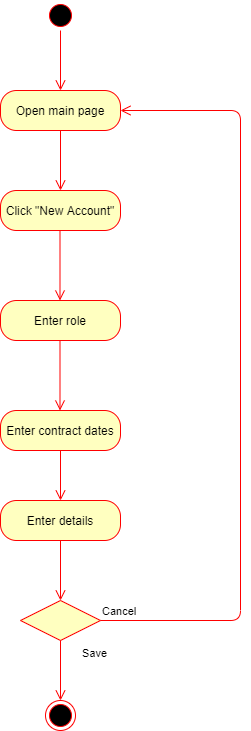

The diagram above was exported from draw.io. Its source (the exported page's mxGraphModel, read from the mxfile embedded in the PNG):
<mxGraphModel dx="1038" dy="499" grid="1" gridSize="10" guides="1" tooltips="1" connect="1" arrows="1" fold="1" page="1" pageScale="1" pageWidth="850" pageHeight="1100" math="0" shadow="0">
  <root>
    <mxCell id="0" />
    <mxCell id="1" parent="0" />
    <mxCell id="PspxhoBamMMMvUKT2TuL-2" value="Open main page" style="rounded=1;whiteSpace=wrap;html=1;arcSize=40;fontColor=#000000;fillColor=#ffffc0;strokeColor=#ff0000;" parent="1" vertex="1">
      <mxGeometry x="200" y="110" width="120" height="40" as="geometry" />
    </mxCell>
    <mxCell id="PspxhoBamMMMvUKT2TuL-3" value="" style="edgeStyle=orthogonalEdgeStyle;html=1;verticalAlign=bottom;endArrow=open;endSize=8;strokeColor=#ff0000;" parent="1" source="PspxhoBamMMMvUKT2TuL-2" edge="1">
      <mxGeometry relative="1" as="geometry">
        <mxPoint x="260" y="210" as="targetPoint" />
      </mxGeometry>
    </mxCell>
    <mxCell id="PspxhoBamMMMvUKT2TuL-4" value="" style="ellipse;html=1;shape=startState;fillColor=#000000;strokeColor=#ff0000;" parent="1" vertex="1">
      <mxGeometry x="245" y="20" width="30" height="30" as="geometry" />
    </mxCell>
    <mxCell id="PspxhoBamMMMvUKT2TuL-5" value="" style="edgeStyle=orthogonalEdgeStyle;html=1;verticalAlign=bottom;endArrow=open;endSize=8;strokeColor=#ff0000;" parent="1" source="PspxhoBamMMMvUKT2TuL-4" edge="1">
      <mxGeometry relative="1" as="geometry">
        <mxPoint x="260" y="110" as="targetPoint" />
      </mxGeometry>
    </mxCell>
    <mxCell id="PspxhoBamMMMvUKT2TuL-14" value="Click &quot;New Account&quot;" style="rounded=1;whiteSpace=wrap;html=1;arcSize=40;fontColor=#000000;fillColor=#ffffc0;strokeColor=#ff0000;" parent="1" vertex="1">
      <mxGeometry x="200" y="210" width="120" height="40" as="geometry" />
    </mxCell>
    <mxCell id="PspxhoBamMMMvUKT2TuL-28" value="Enter role" style="rounded=1;whiteSpace=wrap;html=1;arcSize=40;fontColor=#000000;fillColor=#ffffc0;strokeColor=#ff0000;" parent="1" vertex="1">
      <mxGeometry x="200" y="320" width="120" height="40" as="geometry" />
    </mxCell>
    <mxCell id="PspxhoBamMMMvUKT2TuL-61" value="" style="edgeStyle=orthogonalEdgeStyle;html=1;verticalAlign=bottom;endArrow=open;endSize=8;strokeColor=#ff0000;" parent="1" edge="1">
      <mxGeometry relative="1" as="geometry">
        <mxPoint x="259.5" y="320" as="targetPoint" />
        <mxPoint x="259.5" y="250" as="sourcePoint" />
      </mxGeometry>
    </mxCell>
    <mxCell id="PspxhoBamMMMvUKT2TuL-62" value="Enter contract dates" style="rounded=1;whiteSpace=wrap;html=1;arcSize=40;fontColor=#000000;fillColor=#ffffc0;strokeColor=#ff0000;" parent="1" vertex="1">
      <mxGeometry x="200" y="430" width="120" height="40" as="geometry" />
    </mxCell>
    <mxCell id="PspxhoBamMMMvUKT2TuL-63" value="" style="edgeStyle=orthogonalEdgeStyle;html=1;verticalAlign=bottom;endArrow=open;endSize=8;strokeColor=#ff0000;entryX=0.5;entryY=0;entryDx=0;entryDy=0;" parent="1" source="PspxhoBamMMMvUKT2TuL-62" target="PspxhoBamMMMvUKT2TuL-66" edge="1">
      <mxGeometry relative="1" as="geometry">
        <mxPoint x="310" y="520" as="targetPoint" />
      </mxGeometry>
    </mxCell>
    <mxCell id="PspxhoBamMMMvUKT2TuL-65" value="" style="edgeStyle=orthogonalEdgeStyle;html=1;verticalAlign=bottom;endArrow=open;endSize=8;strokeColor=#ff0000;" parent="1" edge="1">
      <mxGeometry relative="1" as="geometry">
        <mxPoint x="259.5" y="430" as="targetPoint" />
        <mxPoint x="259.5" y="360" as="sourcePoint" />
      </mxGeometry>
    </mxCell>
    <mxCell id="PspxhoBamMMMvUKT2TuL-66" value="Enter details" style="rounded=1;whiteSpace=wrap;html=1;arcSize=40;fontColor=#000000;fillColor=#ffffc0;strokeColor=#ff0000;" parent="1" vertex="1">
      <mxGeometry x="200" y="520" width="120" height="40" as="geometry" />
    </mxCell>
    <mxCell id="PspxhoBamMMMvUKT2TuL-67" value="" style="edgeStyle=orthogonalEdgeStyle;html=1;verticalAlign=bottom;endArrow=open;endSize=8;strokeColor=#ff0000;" parent="1" source="PspxhoBamMMMvUKT2TuL-66" edge="1">
      <mxGeometry relative="1" as="geometry">
        <mxPoint x="260" y="620" as="targetPoint" />
      </mxGeometry>
    </mxCell>
    <mxCell id="PspxhoBamMMMvUKT2TuL-68" value="" style="rhombus;whiteSpace=wrap;html=1;fillColor=#ffffc0;strokeColor=#ff0000;" parent="1" vertex="1">
      <mxGeometry x="220" y="620" width="80" height="40" as="geometry" />
    </mxCell>
    <mxCell id="PspxhoBamMMMvUKT2TuL-69" value="Cancel" style="edgeStyle=orthogonalEdgeStyle;html=1;align=left;verticalAlign=bottom;endArrow=open;endSize=8;strokeColor=#ff0000;entryX=1;entryY=0.5;entryDx=0;entryDy=0;" parent="1" source="PspxhoBamMMMvUKT2TuL-68" target="PspxhoBamMMMvUKT2TuL-2" edge="1">
      <mxGeometry x="-1" relative="1" as="geometry">
        <mxPoint x="380" y="640" as="targetPoint" />
        <Array as="points">
          <mxPoint x="440" y="640" />
          <mxPoint x="440" y="130" />
        </Array>
      </mxGeometry>
    </mxCell>
    <mxCell id="PspxhoBamMMMvUKT2TuL-70" value="Save" style="edgeStyle=orthogonalEdgeStyle;html=1;align=left;verticalAlign=top;endArrow=open;endSize=8;strokeColor=#ff0000;" parent="1" source="PspxhoBamMMMvUKT2TuL-68" edge="1">
      <mxGeometry x="-1" y="20" relative="1" as="geometry">
        <mxPoint x="260" y="720" as="targetPoint" />
        <mxPoint as="offset" />
      </mxGeometry>
    </mxCell>
    <mxCell id="PspxhoBamMMMvUKT2TuL-71" value="" style="ellipse;html=1;shape=endState;fillColor=#000000;strokeColor=#ff0000;" parent="1" vertex="1">
      <mxGeometry x="245" y="720" width="30" height="30" as="geometry" />
    </mxCell>
  </root>
</mxGraphModel>